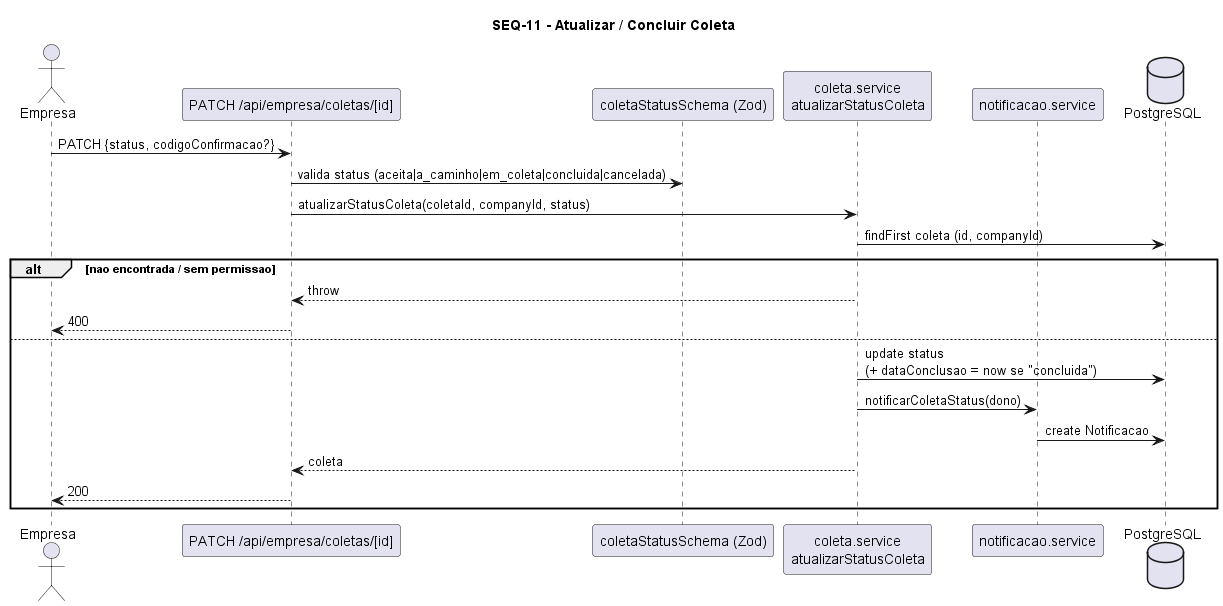

The diagram above was rendered by PlantUML. Its source (embedded in the PNG):
@startuml SEQ-11-atualizar-coleta
title SEQ-11 - Atualizar / Concluir Coleta
actor Empresa
participant "PATCH /api/empresa/coletas/[id]" as EP
participant "coletaStatusSchema (Zod)" as Z
participant "coleta.service\natualizarStatusColeta" as SVC
participant "notificacao.service" as N
database PostgreSQL as DB

Empresa -> EP : PATCH {status, codigoConfirmacao?}
EP -> Z : valida status (aceita|a_caminho|em_coleta|concluida|cancelada)
EP -> SVC : atualizarStatusColeta(coletaId, companyId, status)
SVC -> DB : findFirst coleta (id, companyId)
alt nao encontrada / sem permissao
  SVC --> EP : throw
  EP --> Empresa : 400
else
  SVC -> DB : update status\n(+ dataConclusao = now se "concluida")
  SVC -> N : notificarColetaStatus(dono)
  N -> DB : create Notificacao
  SVC --> EP : coleta
  EP --> Empresa : 200
end
@enduml